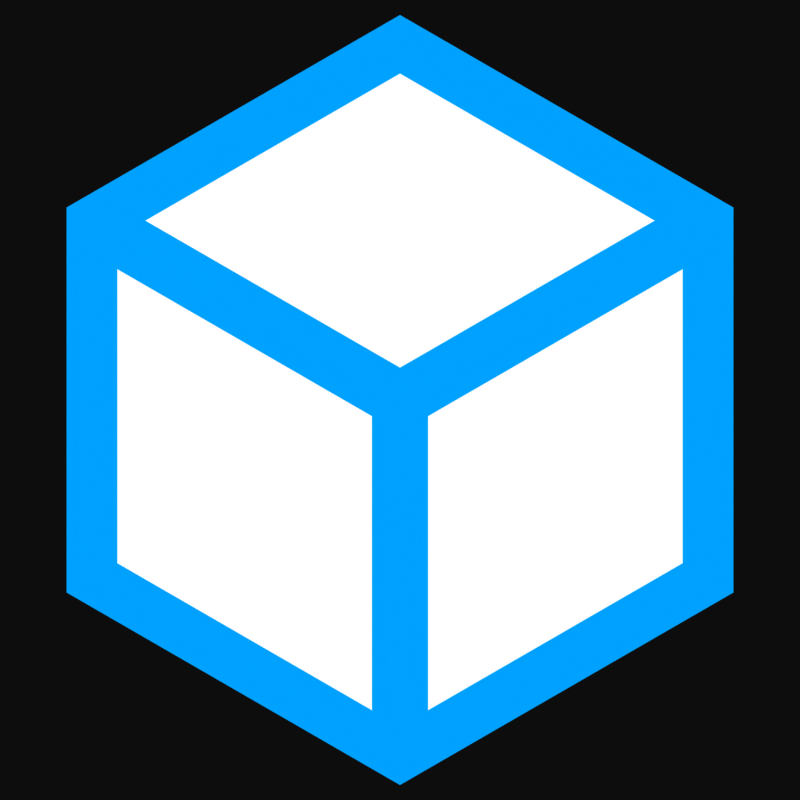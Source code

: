 # Source: icon_mesh.blend  (saved by Blender 4.0.36; exported with 4.5.12 LTS)
import bpy
from mathutils import Matrix  # noqa: F401  (used for matrix-valued properties, if any)

bpy.ops.wm.read_factory_settings(use_empty=True)
scene = bpy.context.scene
scene.name = 'Scene'

# ---- collections
col_collection = bpy.data.collections.new('Collection'); scene.collection.children.link(col_collection)

# ---- materials (node trees are filled in below, after node groups)
mat_white = bpy.data.materials.new('white')
mat_white.use_transparent_shadow = False
mat_green = bpy.data.materials.new('green')
mat_green.use_transparent_shadow = False

# ---- material node trees
mat_white.use_nodes = True; mat_white.node_tree.nodes.clear()
_N = mat_white.node_tree.nodes; _L = mat_white.node_tree.links
n0 = _N.new('ShaderNodeOutputMaterial'); n0.name = 'Material Output'; n0.location = (300, 300)
n1 = _N.new('ShaderNodeEmission'); n1.name = 'Emission'; n1.location = (10, 300)
_L.new(n1.outputs[0], n0.inputs[0])
n0.is_active_output = True
mat_green.use_nodes = True; mat_green.node_tree.nodes.clear()
_N = mat_green.node_tree.nodes; _L = mat_green.node_tree.links
n0 = _N.new('ShaderNodeOutputMaterial'); n0.name = 'Material Output'; n0.location = (300, 300)
n1 = _N.new('ShaderNodeEmission'); n1.name = 'Emission'; n1.location = (10, 300)
n1.inputs[0].default_value = (0.0, 0.6328, 1.0, 1.0)
_L.new(n1.outputs[0], n0.inputs[0])
n0.is_active_output = True

# ---- world
world_world = bpy.data.worlds.new('World'); scene.world = world_world
world_world.use_nodes = True; world_world.node_tree.nodes.clear()
_N = world_world.node_tree.nodes; _L = world_world.node_tree.links
n0 = _N.new('ShaderNodeOutputWorld'); n0.name = 'World Output'; n0.location = (300, 300)
n1 = _N.new('ShaderNodeBackground'); n1.name = 'Background'; n1.location = (10, 300)
n1.inputs[0].default_value = (0.05088, 0.05088, 0.05088, 1.0)
_L.new(n1.outputs[0], n0.inputs[0])
n0.is_active_output = True
world_world.color = (0.05088, 0.05088, 0.05088)
world_world.use_sun_shadow = False
world_world.sun_shadow_jitter_overblur = 0.0

# ---- cameras
cam_camera = bpy.data.cameras.new('Camera')
cam_camera.type = 'ORTHO'
cam_camera.clip_end = 100.0
cam_camera.ortho_scale = 2.0

# ---- meshes
me_plane_002 = bpy.data.meshes.new('Plane.002')
me_plane_002.from_pydata([(-1.0, -1.0, 0.0), (1.0, -1.0, 0.0), (-1.0, 1.0, 0.0), (1.0, 1.0, 0.0), (-0.6729, -0.5874, 0.05569), (-0.1088, -0.5874, 0.05569), (-0.6729, -0.02334, 0.05569), (-0.1088, -0.02334, 0.05569), (0.3689, -0.1552, 0.05569), (0.3169, -0.1603, 0.05569), (0.2669, -0.1755, 0.05569), (0.2208, -0.2001, 0.05569), (0.1804, -0.2333, 0.05569), (0.1473, -0.2737, 0.05569), (0.1226, -0.3197, 0.05569), (0.1075, -0.3698, 0.05569), (0.1023, -0.4218, 0.05569), (0.1075, -0.4738, 0.05569), (0.1226, -0.5238, 0.05569), (0.1473, -0.5699, 0.05569), (0.1804, -0.6103, 0.05569), (0.2208, -0.6434, 0.05569), (0.2669, -0.668, 0.05569), (0.3169, -0.6832, 0.05569), (0.3689, -0.6883, 0.05569), (0.4209, -0.6832, 0.05569), (0.4709, -0.668, 0.05569), (0.517, -0.6434, 0.05569), (0.5574, -0.6103, 0.05569), (0.5906, -0.5699, 0.05569), (0.6152, -0.5238, 0.05569), (0.6304, -0.4738, 0.05569), (0.6355, -0.4218, 0.05569), (0.6304, -0.3698, 0.05569), (0.6152, -0.3197, 0.05569), (0.5906, -0.2737, 0.05569), (0.5574, -0.2333, 0.05569), (0.517, -0.2001, 0.05569), (0.4709, -0.1755, 0.05569), (0.4209, -0.1603, 0.05569), (0.2525, 0.4824, 0.05569), (-0.05174, -0.04458, 0.05569), (0.5568, -0.04458, 0.05569), (-1.0, -1.0, 0.1), (1.0, -1.0, 0.1), (-1.0, 1.0, 0.1), (1.0, 1.0, 0.1), (-0.95, -0.95, 0.1), (-0.95, 0.95, 0.1), (0.95, -0.95, 0.1), (0.95, 0.95, 0.1)], [], [(0, 1, 3, 2), (4, 5, 7, 6), (9, 10, 11, 12, 13, 14, 15, 16, 17, 18, 19, 20, 21, 22, 23, 24, 25, 26, 27, 28, 29, 30, 31, 32, 33, 34, 35, 36, 37, 38, 39, 8), (41, 42, 40), (47, 48, 45, 43), (49, 47, 43, 44), (50, 49, 44, 46), (48, 50, 46, 45)])
me_plane_002.polygons.foreach_set('material_index', [0, 1, 1, 1, 1, 1, 1, 1])
_uv = me_plane_002.uv_layers.new(name='UVMap')
_uv.uv.foreach_set('vector', [0.0, 0.0, 1.0, 0.0, 1.0, 1.0, 0.0, 1.0, 0.0, 0.0, 1.0, 0.0, 1.0, 1.0, 0.0, 1.0, 0.0, 0.0, 0.0, 0.0, 0.0, 0.0, 0.0, 0.0, 0.0, 0.0, 0.0, 0.0, 0.0, 0.0, 0.0, 0.0, 0.0, 0.0, 0.0, 0.0, 0.0, 0.0, 0.0, 0.0, 0.0, 0.0, 0.0, 0.0, 0.0, 0.0, 0.0, 0.0, 0.0, 0.0, 0.0, 0.0, 0.0, 0.0, 0.0, 0.0, 0.0, 0.0, 0.0, 0.0, 0.0, 0.0, 0.0, 0.0, 0.0, 0.0, 0.0, 0.0, 0.0, 0.0, 0.0, 0.0, 0.0, 0.0, 0.0, 0.0, 0.0, 0.0, 0.0, 0.0, 0.0, 0.0, 0.0, 0.0, 0.0, 0.0, 0.025, 0.025, 0.025, 0.975, 0.0, 1.0, 0.0, 0.0, 0.975, 0.025, 0.025, 0.025, 0.0, 0.0, 1.0, 0.0, 0.975, 0.975, 0.975, 0.025, 1.0, 0.0, 1.0, 1.0, 0.025, 0.975, 0.975, 0.975, 1.0, 1.0, 0.0, 1.0])
me_plane_002.materials.append(mat_white)
me_plane_002.materials.append(mat_green)
me_plane_002.update()
me_circle = bpy.data.meshes.new('Circle')
me_circle.from_pydata([(-2.98e-08, 0.6057, 0.0), (-0.5245, 0.3028, 0.0), (-0.5245, -0.3028, 0.0), (-2.98e-08, -0.6057, 0.0), (0.5245, -0.3028, 0.0), (0.5245, 0.3028, 0.0), (0.5631, -0.3251, 0.0), (-2.98e-08, -0.6502, 0.0), (-0.5631, -0.3251, 0.0), (-0.5631, 0.3251, 0.0), (-2.98e-08, 0.6502, 0.0), (-2.98e-08, -8.941e-08, 0.0), (-0.4303, 0.3028, 0.0), (-2.98e-08, 0.5513, 0.0), (0.4303, 0.3028, 0.0), (-2.98e-08, 0.05439, 0.0), (0.4774, -0.2756, 0.0), (0.4774, 0.2212, 0.0), (0.04711, -0.5241, 0.0), (0.04711, -0.0272, 0.0), (-0.4774, -0.2756, 0.0), (-0.4774, 0.2212, 0.0), (-0.04711, -0.5241, 0.0), (0.5631, 0.3251, 0.0), (-0.04711, -0.0272, 0.0)], [], [(1, 2, 8, 9), (5, 0, 10, 23), (3, 4, 6, 7), (13, 12, 1, 0), (14, 13, 0, 5), (12, 15, 11, 1), (15, 14, 5, 11), (18, 16, 4, 3), (16, 17, 5, 4), (19, 18, 3, 11), (17, 19, 11, 5), (21, 20, 2, 1), (20, 22, 3, 2), (24, 21, 1, 11), (22, 24, 11, 3), (2, 3, 7, 8), (0, 1, 9, 10), (4, 5, 23, 6), (13, 14, 15, 12), (18, 19, 17, 16), (21, 24, 22, 20)])
me_circle.polygons.foreach_set('material_index', [0, 0, 0, 0, 0, 0, 0, 0, 0, 0, 0, 0, 0, 0, 0, 0, 0, 0, 1, 1, 1])
_uv = me_circle.uv_layers.new(name='UVMap')
_uv.uv.foreach_set('vector', [0.0, 0.0, 0.0, 0.0, 0.0, 0.0, 0.0, 0.0, 0.0, 0.0, 0.0, 0.0, 0.0, 0.0, 0.0, 0.0, 0.0, 0.0, 0.0, 0.0, 0.0, 0.0, 0.0, 0.0, 0.0, 0.0, 0.0, 0.0, 0.0, 0.0, 0.0, 0.0, 0.0, 0.0, 0.0, 0.0, 0.0, 0.0, 0.0, 0.0, 0.0, 0.0, 0.0, 0.0, 0.0, 0.0, 0.0, 0.0, 0.0, 0.0, 0.0, 0.0, 0.0, 0.0, 0.0, 0.0, 0.0, 0.0, 0.0, 0.0, 0.0, 0.0, 0.0, 0.0, 0.0, 0.0, 0.0, 0.0, 0.0, 0.0, 0.0, 0.0, 0.0, 0.0, 0.0, 0.0, 0.0, 0.0, 0.0, 0.0, 0.0, 0.0, 0.0, 0.0, 0.0, 0.0, 0.0, 0.0, 0.0, 0.0, 0.0, 0.0, 0.0, 0.0, 0.0, 0.0, 0.0, 0.0, 0.0, 0.0, 0.0, 0.0, 0.0, 0.0, 0.0, 0.0, 0.0, 0.0, 0.0, 0.0, 0.0, 0.0, 0.0, 0.0, 0.0, 0.0, 0.0, 0.0, 0.0, 0.0, 0.0, 0.0, 0.0, 0.0, 0.0, 0.0, 0.0, 0.0, 0.0, 0.0, 0.0, 0.0, 0.0, 0.0, 0.0, 0.0, 0.0, 0.0, 0.0, 0.0, 0.0, 0.0, 0.0, 0.0, 0.0, 0.0, 0.0, 0.0, 0.0, 0.0, 0.0, 0.0, 0.0, 0.0, 0.0, 0.0, 0.0, 0.0, 0.0, 0.0, 0.0, 0.0, 0.0, 0.0, 0.0, 0.0, 0.0, 0.0])
me_circle.materials.append(mat_green)
me_circle.materials.append(mat_white)
me_circle.update()

# ---- objects
ob_camera = bpy.data.objects.new('Camera', cam_camera)
ob_plane = bpy.data.objects.new('Plane', me_plane_002)
ob_circle = bpy.data.objects.new('Circle', me_circle)

# ---- transforms, parenting, visibility, modifiers, constraints
ob_camera.location = (0.0, 0.0, 5.0)
ob_camera.lock_rotations_4d = False
ob_camera.empty_display_type = 'ARROWS'
ob_camera.color = (0.0, 0.0, 0.0, 0.0)
ob_camera.display_type = 'WIRE'
ob_camera.lineart.crease_threshold = 0.0
ob_plane.location = (0.0, 0.0, -0.1)
ob_plane.hide_render = True
ob_circle.location = (0.0, 0.0, 0.0)
ob_circle.scale = (1.481, 1.481, 1.481)

# ---- collection membership
col_collection.objects.link(ob_camera)
col_collection.objects.link(ob_plane)
col_collection.objects.link(ob_circle)

# ---- scene / render settings (as saved in the file)
scene.camera = ob_camera
scene.frame_start = 1; scene.frame_end = 1; scene.frame_set(1)
scene.render.engine = 'BLENDER_EEVEE_NEXT'
scene.render.resolution_x = 1024
scene.render.resolution_y = 1024
scene.render.resolution_percentage = 50
scene.render.film_transparent = True
scene.cycles.sampling_pattern = 'TABULATED_SOBOL'
scene.view_settings.view_transform = 'Raw'
bpy.context.view_layer.update()
